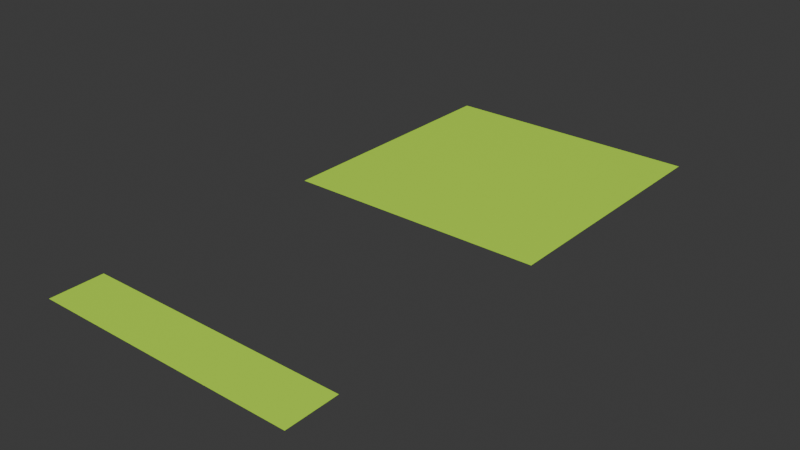 # Source: field.blend  (saved by Blender 4.1.23; exported with 4.5.12 LTS)
import bpy
from mathutils import Matrix  # noqa: F401  (used for matrix-valued properties, if any)

bpy.ops.wm.read_factory_settings(use_empty=True)
scene = bpy.context.scene
scene.name = 'Scene'

# ---- collections
col_collection_1 = bpy.data.collections.new('Collection 1'); scene.collection.children.link(col_collection_1)

# ---- materials (node trees are filled in below, after node groups)
mat_base = bpy.data.materials.new('base')
mat_base.use_transparent_shadow = False

# ---- material node trees
mat_base.use_nodes = True; mat_base.node_tree.nodes.clear()
_N = mat_base.node_tree.nodes; _L = mat_base.node_tree.links
n0 = _N.new('ShaderNodeBsdfPrincipled'); n0.name = 'Principled BSDF'; n0.location = (10, 300)
n0.inputs[0].default_value = (0.5485, 0.9743, 0.0476, 1.0)
n1 = _N.new('ShaderNodeOutputMaterial'); n1.name = 'Material Output'; n1.location = (300, 300)
_L.new(n0.outputs[0], n1.inputs[0])
n1.is_active_output = True

# ---- world
world_world = bpy.data.worlds.new('World'); scene.world = world_world
world_world.use_nodes = True; world_world.node_tree.nodes.clear()
_N = world_world.node_tree.nodes; _L = world_world.node_tree.links
n0 = _N.new('ShaderNodeOutputWorld'); n0.name = 'World Output'; n0.location = (300, 300)
n1 = _N.new('ShaderNodeBackground'); n1.name = 'Background'; n1.location = (10, 300)
n1.inputs[0].default_value = (0.05088, 0.05088, 0.05088, 1.0)
_L.new(n1.outputs[0], n0.inputs[0])
n0.is_active_output = True
world_world.color = (0.05088, 0.05088, 0.05088)
world_world.use_sun_shadow = False
world_world.sun_shadow_jitter_overblur = 0.0

# ---- meshes
me_plane_002 = bpy.data.meshes.new('Plane.002')
me_plane_002.from_pydata([(100.0, -20.0, 0.0), (-100.0, -20.0, 0.0), (100.0, 20.0, 0.0), (-100.0, 20.0, 0.0)], [], [(0, 1, 3, 2)])
_uv = me_plane_002.uv_layers.new(name='UVMap')
_uv.uv.foreach_set('vector', [0.0, 0.0, 1.0, 0.0, 1.0, 1.0, 0.0, 1.0])
me_plane_002.materials.append(mat_base)
me_plane_002.update()
me_plane = bpy.data.meshes.new('Plane')
me_plane.from_pydata([(-100.0, -100.0, 0.0), (100.0, -100.0, 0.0), (-100.0, 100.0, 0.0), (100.0, 100.0, 0.0)], [], [(0, 1, 3, 2)])
_uv = me_plane.uv_layers.new(name='UVMap')
_uv.uv.foreach_set('vector', [0.0, 0.0, 1.0, 0.0, 1.0, 1.0, 0.0, 1.0])
me_plane.materials.append(mat_base)
me_plane.update()

# ---- objects
ob_source = bpy.data.objects.new('source', me_plane_002)
ob_target = bpy.data.objects.new('target', me_plane)

# ---- transforms, parenting, visibility, modifiers, constraints
ob_source.location = (0.0, 0.0, 0.0)
ob_target.location = (0.0, 300.0, 0.0)

# ---- collection membership
col_collection_1.objects.link(ob_source)
col_collection_1.objects.link(ob_target)

# ---- scene / render settings (as saved in the file)
scene.frame_start = 1; scene.frame_end = 250; scene.frame_set(1)
scene.render.engine = 'BLENDER_EEVEE_NEXT'
scene.cycles.sampling_pattern = 'TABULATED_SOBOL'
scene.eevee.ray_tracing_options.trace_max_roughness = 0.0
bpy.context.view_layer.update()

# ---- added for rendering (the .blend has no active camera and no usable light): camera, sun
cam_auto = bpy.data.cameras.new('AutoCamera')
cam_auto.lens = 50.0
cam_auto.sensor_width = 36.0
cam_auto.clip_end = 7553.55
ob_auto_camera = bpy.data.objects.new('AutoCamera', cam_auto)
scene.collection.objects.link(ob_auto_camera)
ob_auto_camera.location = (430.404, -326.484, 344.323)
ob_auto_camera.rotation_euler = (1.09748, -7.21219e-08, 0.694738)
scene.camera = ob_auto_camera
light_auto_sun = bpy.data.lights.new('AutoSun', 'SUN')
light_auto_sun.energy = 3.0
light_auto_sun.angle = 0.0523599
ob_auto_sun = bpy.data.objects.new('AutoSun', light_auto_sun)
scene.collection.objects.link(ob_auto_sun)
ob_auto_sun.rotation_euler = (0.872665, 0.174533, 0.523599)
bpy.context.view_layer.update()
